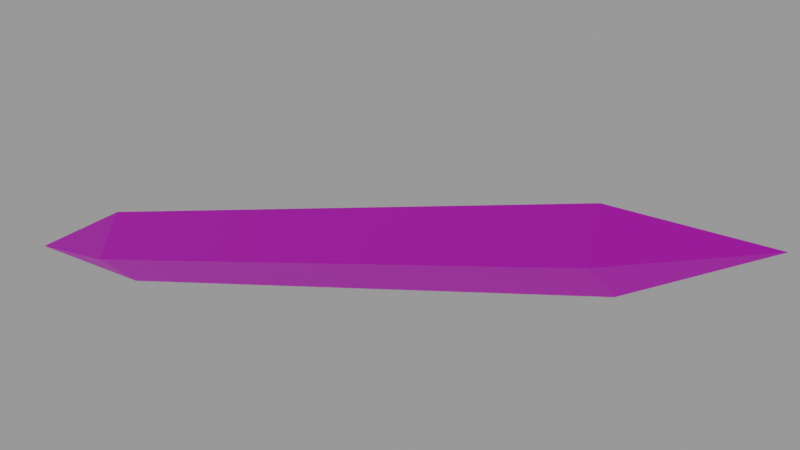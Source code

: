 # Source: s_light.mdl.blend  (saved by Blender 4.5.90; exported with 4.5.12 LTS)
import bpy
from mathutils import Matrix  # noqa: F401  (used for matrix-valued properties, if any)

bpy.ops.wm.read_factory_settings(use_empty=True)
scene = bpy.context.scene
scene.name = 'Empty'

# ---- images (referenced by path relative to the original .blend; pixels are not part of the script)
import os
ASSET_DIR = os.environ.get("B2B_ASSET_DIR", "")  # directory of the original .blend (textures are referenced by path, not embedded)
HERE = os.path.dirname(os.path.abspath(__file__))  # packed textures are extracted next to this script under _unpacked/

def load_image(name, relpath, width, height, colorspace="sRGB"):
    """Load a texture the original file referenced (path relative to the .blend, or extracted next to this script)."""
    p = next((c for c in (os.path.join(HERE, relpath), os.path.join(ASSET_DIR, relpath)) if relpath and os.path.exists(c)), "")
    if p:
        img = bpy.data.images.load(p, check_existing=True)
        img.name = name
    else:  # same state as the original file: an image datablock whose file is absent (Cycles renders it pink)
        img = bpy.data.images.new(name, width, height)
        img.source = "FILE"
        img.filepath = "//" + (relpath or name)
    img.colorspace_settings.name = colorspace
    return img
img_s_light_mdl_0_png = load_image('s_light.mdl.0.png', 'textures/s_light.mdl.0.png', 1024, 1024, 'sRGB')

# ---- materials (node trees are filled in below, after node groups)
mat_skin0 = bpy.data.materials.new('skin0')

# ---- material node trees
mat_skin0.use_nodes = True; mat_skin0.node_tree.nodes.clear()
_N = mat_skin0.node_tree.nodes; _L = mat_skin0.node_tree.links
n0 = _N.new('ShaderNodeBsdfPrincipled'); n0.name = 'Principled BSDF'; n0.location = (-21, 97)
n1 = _N.new('ShaderNodeOutputMaterial'); n1.name = 'Material Output'; n1.location = (281, 94)
n2 = _N.new('ShaderNodeTexImage'); n2.name = 'Image Texture'; n2.location = (-322, 83)
n2.image = img_s_light_mdl_0_png
n2.interpolation = 'Closest'
_L.new(n0.outputs[0], n1.inputs[0])
_L.new(n2.outputs[0], n0.inputs[0])
n1.is_active_output = True

# ---- cameras
cam_camera = bpy.data.cameras.new('Camera')
cam_camera.ortho_scale = 42.1

# ---- meshes
me_s_light = bpy.data.meshes.new('s_light')
me_s_light.from_pydata([(62.37, 43.13, -1.17), (64.34, 45.1, -1.17), (66.31, 43.13, -1.17), (64.34, 41.16, -1.17), (62.37, 43.13, 5.83), (64.34, 45.1, 5.83), (66.31, 43.13, 5.83), (64.34, 41.16, 5.83), (62.37, 43.13, 12.83), (64.34, 45.1, 12.83), (66.31, 43.13, 12.83), (64.34, 41.16, 12.83), (62.37, 43.13, 19.83), (64.34, 45.1, 19.83), (66.31, 43.13, 19.83), (64.34, 41.16, 19.83), (64.34, 45.1, 26.83), (62.37, 43.13, 26.83), (66.31, 43.13, 26.83), (64.34, 41.16, 26.83), (64.34, 43.13, -8.17), (64.34, 43.13, 33.83)], [], [(0, 4, 5, 1), (1, 5, 6, 2), (2, 6, 7, 3), (3, 7, 4, 0), (4, 8, 9, 5), (5, 9, 10, 6), (6, 10, 11, 7), (7, 11, 8, 4), (8, 12, 13, 9), (9, 13, 14, 10), (10, 14, 15, 11), (11, 15, 12, 8), (12, 17, 16, 13), (13, 16, 18, 14), (14, 18, 19, 15), (15, 19, 17, 12), (18, 16, 21), (3, 0, 20), (0, 1, 20), (1, 2, 20), (2, 3, 20), (16, 17, 21), (17, 19, 21), (19, 18, 21)])
_uv = me_s_light.uv_layers.new(name='UVMap')
_uv.uv.foreach_set('vector', [0.09375, 0.9062, 0.4062, 0.9062, 0.4062, 0.03125, 0.09375, 0.03125, 0.09375, 0.9062, 0.4062, 0.9062, 0.4062, 0.03125, 0.09375, 0.03125, 0.09375, 0.9062, 0.4062, 0.9062, 0.4062, 0.03125, 0.09375, 0.03125, 0.09375, 0.9062, 0.4062, 0.9062, 0.4062, 0.03125, 0.09375, 0.03125, 0.09375, 0.9062, 0.4062, 0.9062, 0.4062, 0.03125, 0.09375, 0.03125, 0.09375, 0.9062, 0.4062, 0.9062, 0.4062, 0.03125, 0.09375, 0.03125, 0.09375, 0.9062, 0.4062, 0.9062, 0.4062, 0.03125, 0.09375, 0.03125, 0.09375, 0.9062, 0.4062, 0.9062, 0.4062, 0.03125, 0.09375, 0.03125, 0.09375, 0.9062, 0.4062, 0.9062, 0.4062, 0.03125, 0.09375, 0.03125, 0.09375, 0.9062, 0.4062, 0.9062, 0.4062, 0.03125, 0.09375, 0.03125, 0.09375, 0.9062, 0.4062, 0.9062, 0.4062, 0.03125, 0.09375, 0.03125, 0.09375, 0.9062, 0.4062, 0.9062, 0.4062, 0.03125, 0.09375, 0.03125, 0.09375, 0.9062, 0.4062, 0.9062, 0.4062, 0.03125, 0.09375, 0.03125, 0.09375, 0.9062, 0.4062, 0.9062, 0.4062, 0.03125, 0.09375, 0.03125, 0.09375, 0.9062, 0.4062, 0.9062, 0.4062, 0.03125, 0.09375, 0.03125, 0.09375, 0.9062, 0.4062, 0.9062, 0.4062, 0.03125, 0.09375, 0.03125, 0.9688, 0.03125, 0.9688, 0.9062, 0.6562, 0.4688, 0.9688, 0.9062, 0.9688, 0.03125, 0.6562, 0.4688, 0.9688, 0.9062, 0.9688, 0.03125, 0.6562, 0.4688, 0.9688, 0.9062, 0.9688, 0.03125, 0.6562, 0.4688, 0.9688, 0.9062, 0.9688, 0.03125, 0.6562, 0.4688, 0.9688, 0.03125, 0.9688, 0.9062, 0.6562, 0.4688, 0.9688, 0.03125, 0.9688, 0.9062, 0.6562, 0.4688, 0.9688, 0.03125, 0.9688, 0.9062, 0.6562, 0.4688])
me_s_light.materials.append(mat_skin0)
me_s_light.update()

# ---- objects
ob_s_light = bpy.data.objects.new('s_light', me_s_light)
ob_camera = bpy.data.objects.new('Camera', cam_camera)

# ---- transforms, parenting, visibility, modifiers, constraints
ob_s_light.location = (0.0, 3.815e-06, 7.629e-06)
ob_s_light.rotation_euler = (1.839, -1.321, 1.639)
ob_camera.location = (-18.23, 8.353, 78.29)
ob_camera.rotation_euler = (1.466, 1.934e-05, -14.77)
ob_camera.scale = (1.0, 1.0, 1.0)

# ---- collection membership
scene.collection.objects.link(ob_s_light)
scene.collection.objects.link(ob_camera)

# ---- scene / render settings (as saved in the file)
scene.camera = ob_camera
scene.frame_start = 1; scene.frame_end = 1; scene.frame_set(0)
scene.render.engine = 'CYCLES'
scene.render.image_settings.exr_codec = 'NONE'
scene.render.fps = 10
scene.render.simplify_subdivision_render = 0
scene.render.simplify_child_particles_render = 0.0
scene.cycles.denoising_use_gpu = True
scene.eevee.use_shadows = False
scene.eevee.ray_tracing_options.trace_max_roughness = 0.0
scene.view_settings.view_transform = 'Filmic'
bpy.context.view_layer.update()

# ---- added for rendering (the .blend has no usable light): sun + grey world if the file has none
light_auto_sun = bpy.data.lights.new('AutoSun', 'SUN')
light_auto_sun.energy = 3.0
light_auto_sun.angle = 0.0523599
ob_auto_sun = bpy.data.objects.new('AutoSun', light_auto_sun)
scene.collection.objects.link(ob_auto_sun)
ob_auto_sun.rotation_euler = (0.872665, 0.174533, 0.523599)
if scene.world is None:
    world_auto = bpy.data.worlds.new('AutoWorld')
    world_auto.color = (0.3, 0.3, 0.3)
    scene.world = world_auto
bpy.context.view_layer.update()
